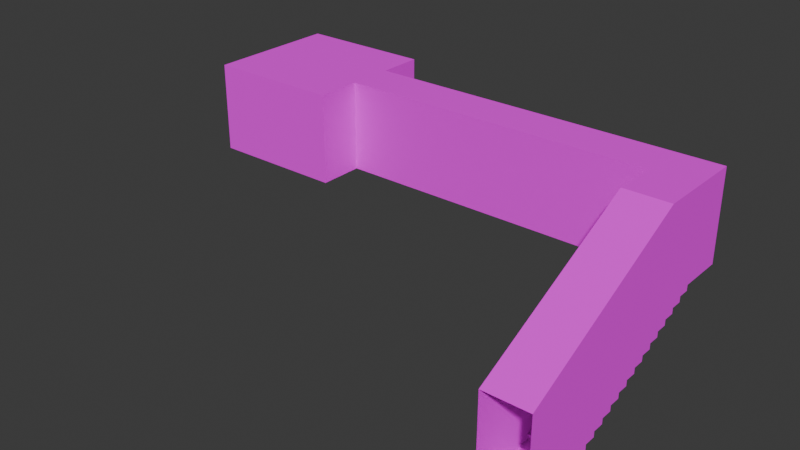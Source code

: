 # Source: map0.blend  (saved by Blender 4.2.66; exported with 4.5.12 LTS)
import bpy
from mathutils import Matrix  # noqa: F401  (used for matrix-valued properties, if any)

bpy.ops.wm.read_factory_settings(use_empty=True)
scene = bpy.context.scene
scene.name = 'Scene'

# ---- collections
col_collection = bpy.data.collections.new('Collection'); scene.collection.children.link(col_collection)

# ---- images (referenced by path relative to the original .blend; pixels are not part of the script)
import os
ASSET_DIR = os.environ.get("B2B_ASSET_DIR", "")  # directory of the original .blend (textures are referenced by path, not embedded)
HERE = os.path.dirname(os.path.abspath(__file__))  # packed textures are extracted next to this script under _unpacked/

def load_image(name, relpath, width, height, colorspace="sRGB"):
    """Load a texture the original file referenced (path relative to the .blend, or extracted next to this script)."""
    p = next((c for c in (os.path.join(HERE, relpath), os.path.join(ASSET_DIR, relpath)) if relpath and os.path.exists(c)), "")
    if p:
        img = bpy.data.images.load(p, check_existing=True)
        img.name = name
    else:  # same state as the original file: an image datablock whose file is absent (Cycles renders it pink)
        img = bpy.data.images.new(name, width, height)
        img.source = "FILE"
        img.filepath = "//" + (relpath or name)
    img.colorspace_settings.name = colorspace
    return img
img_concretefloor_jpg_001 = load_image('concretefloor.jpg.001', 'concretefloor.jpg', 1024, 1024, 'sRGB')
img_white_jpg_001 = load_image('white.jpg.001', 'white.jpg', 1024, 1024, 'sRGB')
img_brickwall_jpg_001 = load_image('brickwall.jpg.001', 'brickwall.jpg', 1024, 1024, 'sRGB')

# ---- materials (node trees are filled in below, after node groups)
mat_floor = bpy.data.materials.new('Floor')
mat_floor.alpha_threshold = 0.0
mat_floor.use_transparent_shadow = False
mat_floor.roughness = 0.5
mat_floor.line_color = (0.0, 0.0, 0.0, 1.0)
mat_white = bpy.data.materials.new('White')
mat_walls = bpy.data.materials.new('Walls')

# ---- material node trees
mat_floor.use_nodes = True; mat_floor.node_tree.nodes.clear()
_N = mat_floor.node_tree.nodes; _L = mat_floor.node_tree.links
n0 = _N.new('ShaderNodeOutputMaterial'); n0.name = 'Material Output'; n0.location = (300, 300)
n1 = _N.new('ShaderNodeBsdfPrincipled'); n1.name = 'Principled BSDF'; n1.location = (10, 300)
n1.inputs[2].default_value = 1.0
n1.inputs[3].default_value = 1.45
n2 = _N.new('ShaderNodeTexImage'); n2.name = 'Image Texture'; n2.location = (-280, 280)
n2.image = img_concretefloor_jpg_001
_L.new(n1.outputs[0], n0.inputs[0])
_L.new(n2.outputs[0], n1.inputs[0])
n0.is_active_output = True
mat_white.use_nodes = True; mat_white.node_tree.nodes.clear()
_N = mat_white.node_tree.nodes; _L = mat_white.node_tree.links
n0 = _N.new('ShaderNodeBsdfPrincipled'); n0.name = 'Principled BSDF'; n0.location = (10, 300)
n0.inputs[2].default_value = 1.0
n1 = _N.new('ShaderNodeOutputMaterial'); n1.name = 'Material Output'; n1.location = (300, 300)
n2 = _N.new('ShaderNodeTexImage'); n2.name = 'Image Texture'; n2.location = (-280, 280)
n2.image = img_white_jpg_001
_L.new(n0.outputs[0], n1.inputs[0])
_L.new(n2.outputs[0], n0.inputs[0])
n1.is_active_output = True
mat_walls.use_nodes = True; mat_walls.node_tree.nodes.clear()
_N = mat_walls.node_tree.nodes; _L = mat_walls.node_tree.links
n0 = _N.new('ShaderNodeBsdfPrincipled'); n0.name = 'Principled BSDF'; n0.location = (10, 300)
n0.inputs[2].default_value = 1.0
n1 = _N.new('ShaderNodeOutputMaterial'); n1.name = 'Material Output'; n1.location = (300, 300)
n2 = _N.new('ShaderNodeTexImage'); n2.name = 'Image Texture'; n2.location = (-280, 280)
n2.image = img_brickwall_jpg_001
_L.new(n0.outputs[0], n1.inputs[0])
_L.new(n2.outputs[0], n0.inputs[0])
n1.is_active_output = True

# ---- world
world_world = bpy.data.worlds.new('World'); scene.world = world_world
world_world.use_nodes = True; world_world.node_tree.nodes.clear()
_N = world_world.node_tree.nodes; _L = world_world.node_tree.links
n0 = _N.new('ShaderNodeOutputWorld'); n0.name = 'World Output'; n0.location = (300, 300)
n1 = _N.new('ShaderNodeBackground'); n1.name = 'Background'; n1.location = (10, 300)
n1.inputs[0].default_value = (0.05088, 0.05088, 0.05088, 1.0)
_L.new(n1.outputs[0], n0.inputs[0])
n0.is_active_output = True
world_world.color = (0.05088, 0.05088, 0.05088)
world_world.sun_shadow_jitter_overblur = 0.0

# ---- meshes
me_map0 = bpy.data.meshes.new('map0')
me_map0.from_pydata([(7.0, 2.687e-07, -2.0), (7.0, 0.0, 0.0), (8.0, -1.0, -1.344e-07), (8.0, -2.0, -2.687e-07), (7.0, -2.0, -2.687e-07), (8.0, -1.0, -2.0), (7.0, -1.0, -2.0), (8.0, -1.25, -2.25), (7.0, -1.25, -2.125), (7.0, -1.25, -2.25), (7.0, -1.0, -2.125), (8.0, -1.25, -2.125), (8.0, -1.0, -2.125), (8.0, -1.75, -2.5), (7.0, -1.5, -2.375), (7.0, -1.75, -2.375), (8.0, -1.75, -2.375), (8.0, -2.0, -2.625), (7.0, -2.25, -2.75), (7.0, -2.5, -2.75), (8.0, -2.25, -2.75), (8.0, -2.75, -3.0), (7.0, -2.75, -2.875), (7.0, -2.5, -2.875), (8.0, -2.5, -2.875), (8.0, -3.0, -3.125), (7.0, -3.0, -3.0), (7.0, -3.0, -3.125), (7.0, -2.75, -3.0), (8.0, -3.25, -3.25), (8.0, -3.25, -3.125), (8.0, -3.5, -3.375), (7.0, -3.5, -3.375), (7.0, -3.25, -3.25), (7.0, -3.5, -3.25), (7.0, -3.75, -3.375), (7.0, -1.5, -2.25), (7.0, -2.0, -2.5), (7.0, -1.75, -2.5), (7.0, -2.25, -2.625), (7.0, -2.0, -2.625), (7.0, -3.25, -3.125), (7.0, -1.0, -1.344e-07), (8.0, -4.0, -3.625), (8.0, -4.25, -3.75), (8.0, -3.75, -3.5), (7.0, -3.75, -3.5), (7.0, -4.0, -3.5), (7.0, -4.5, -3.75), (7.0, -4.5, -3.875), (7.0, -4.75, -3.875), (8.0, -4.75, -3.875), (8.0, -4.75, -4.0), (7.0, -4.75, -4.0), (7.0, -6.0, -2.0), (7.0, -6.0, -4.0), (8.0, -6.0, -4.0), (8.0, -1.5, -2.25), (8.0, -1.5, -2.375), (8.0, -2.0, -2.5), (8.0, -2.25, -2.625), (8.0, -2.5, -2.75), (8.0, -2.75, -2.875), (8.0, -3.0, -3.0), (8.0, -3.5, -3.25), (8.0, -3.75, -3.375), (8.0, -4.0, -3.5), (8.0, -4.5, -3.75), (8.0, -4.5, -3.875), (8.0, -4.25, -3.625), (8.0, -6.0, -2.0), (7.0, -4.25, -3.75), (7.0, -4.25, -3.625), (7.0, -4.0, -3.625), (8.0, 0.0, 0.0), (8.0, 2.687e-07, -2.0), (0.0, 1.0, -2.0), (-3.0, 1.0, -2.0), (-3.0, -1.0, -2.0), (0.0, -2.0, -2.0), (0.0, -1.0, -2.0), (0.0, 2.687e-07, -2.0), (-3.0, -1.0, -1.344e-07), (-3.0, 0.0, 0.0), (0.0, -1.0, -1.344e-07), (0.0, -2.0, -2.687e-07), (-3.0, -2.0, -2.0), (0.0, 1.0, 1.344e-07), (-3.0, 1.0, 1.344e-07), (-3.0, -2.0, -2.687e-07), (-3.0, 2.687e-07, -2.0), (0.0, 0.0, 0.0)], [], [(26, 63, 21, 28), (2, 74, 75, 5), (5, 6, 10, 12), (11, 8, 9, 7), (8, 11, 12, 10), (57, 36, 14, 58), (36, 57, 7, 9), (16, 15, 38, 13), (15, 16, 58, 14), (59, 37, 40, 17), (37, 59, 13, 38), (60, 39, 18, 20), (39, 60, 17, 40), (61, 19, 23, 24), (19, 61, 20, 18), (62, 22, 28, 21), (22, 62, 24, 23), (63, 26, 27, 25), (30, 41, 33, 29), (74, 1, 0, 75), (41, 30, 25, 27), (64, 34, 32, 31), (34, 64, 29, 33), (65, 35, 46, 45), (35, 65, 31, 32), (69, 72, 71, 44), (66, 45, 46, 47), (91, 87, 76, 81), (0, 1, 91, 81), (89, 82, 84, 85), (66, 47, 73, 43), (67, 48, 49, 68), (84, 42, 6, 80), (80, 6, 0, 81), (3, 70, 54, 4), (4, 42, 2, 3), (67, 44, 71, 48), (78, 86, 79, 80), (75, 0, 6, 5), (77, 90, 81, 76), (82, 83, 91, 84), (83, 90, 77, 88), (83, 88, 87, 91), (85, 84, 80, 79), (82, 89, 86, 78), (69, 43, 73, 72), (51, 68, 49, 50), (51, 50, 53, 52), (76, 87, 88, 77), (89, 85, 79, 86), (91, 1, 42, 84), (11, 7, 57, 58, 16, 13, 59, 17, 60, 20, 61, 24, 62, 21, 63, 25, 30, 29, 64, 31, 65, 45, 66, 43, 69, 44, 67, 68, 51, 52, 56, 70, 3, 2, 5, 12), (90, 78, 80, 81), (15, 14, 36, 9, 8, 10, 6, 42, 4, 54, 55, 53, 50, 49, 48, 71, 72, 73, 47, 46, 35, 32, 34, 33, 41, 27, 26, 28, 22, 23, 19, 18, 39, 40, 37, 38), (55, 56, 52, 53), (2, 42, 1, 74)])
me_map0.polygons.foreach_set('material_index', [0, 2, 0, 0, 0, 0, 0, 0, 0, 0, 0, 0, 0, 0, 0, 0, 0, 0, 0, 2, 0, 0, 0, 0, 0, 0, 0, 1, 2, 0, 0, 0, 2, 0, 0, 0, 0, 0, 0, 0, 0, 1, 0, 1, 1, 0, 0, 0, 1, 1, 0, 2, 0, 2, 0, 0])
_uv = me_map0.uv_layers.new(name='UVMap')
_uv.uv.foreach_set('vector', [1.091, 0.8182, 0.8182, 0.8182, 0.8182, 0.75, 1.091, 0.75, 3.52, -0.04687, 3.129, -0.04687, 3.129, -0.8291, 3.52, -0.8291, 0.8182, 0.0, 1.091, 0.0, 1.091, 0.03409, 0.8182, 0.03409, 0.8182, 0.1023, 1.091, 0.1023, 1.091, 0.1364, 0.8182, 0.1364, 1.091, 0.1023, 0.8182, 0.1023, 0.8182, 0.03409, 1.091, 0.03409, 0.8182, 0.2045, 1.091, 0.2045, 1.091, 0.2386, 0.8182, 0.2386, 1.091, 0.2045, 0.8182, 0.2045, 0.8182, 0.1364, 1.091, 0.1364, 0.8182, 0.3068, 1.091, 0.3068, 1.091, 0.3409, 0.8182, 0.3409, 1.091, 0.3068, 0.8182, 0.3068, 0.8182, 0.2386, 1.091, 0.2386, 0.8182, 0.4091, 1.091, 0.4091, 1.091, 0.4432, 0.8182, 0.4432, 1.091, 0.4091, 0.8182, 0.4091, 0.8182, 0.3409, 1.091, 0.3409, 0.8182, 0.5114, 1.091, 0.5114, 1.091, 0.5455, 0.8182, 0.5455, 1.091, 0.5114, 0.8182, 0.5114, 0.8182, 0.4432, 1.091, 0.4432, 0.8182, 0.6136, 1.091, 0.6136, 1.091, 0.6477, 0.8182, 0.6477, 1.091, 0.6136, 0.8182, 0.6136, 0.8182, 0.5455, 1.091, 0.5455, 0.8182, 0.7159, 1.091, 0.7159, 1.091, 0.75, 0.8182, 0.75, 1.091, 0.7159, 0.8182, 0.7159, 0.8182, 0.6477, 1.091, 0.6477, 0.8182, 0.8182, 1.091, 0.8182, 1.091, 0.8523, 0.8182, 0.8523, 0.8182, 0.9205, 1.091, 0.9205, 1.091, 0.9545, 0.8182, 0.9545, 3.129, -0.04687, 2.738, -0.04687, 2.738, -0.8291, 3.129, -0.8291, 1.091, 0.9205, 0.8182, 0.9205, 0.8182, 0.8523, 1.091, 0.8523, 0.8182, 1.023, 1.091, 1.023, 1.091, 1.057, 0.8182, 1.057, 1.091, 1.023, 0.8182, 1.023, 0.8182, 0.9545, 1.091, 0.9545, 0.8182, 1.125, 1.091, 1.125, 1.091, 1.159, 0.8182, 1.159, 1.091, 1.125, 0.8182, 1.125, 0.8182, 1.057, 1.091, 1.057, 0.8182, 1.33, 1.091, 1.33, 1.091, 1.364, 0.8182, 1.364, 0.8182, 1.227, 0.8182, 1.159, 1.091, 1.159, 1.091, 1.227, 1.192e-07, -0.8, 0.4, -0.8, 0.4, -8.941e-08, 0.0, 0.0, 2.738, -0.8291, 2.738, -0.04687, 6.255e-08, -0.04687, 5.245e-08, -0.8291, -3.276e-08, -6.553e-08, 0.2727, -5.361e-08, 0.2727, 0.8182, -3.001e-09, 0.8182, 0.8182, 1.227, 1.091, 1.227, 1.091, 1.261, 0.8182, 1.261, 0.8182, 1.432, 1.091, 1.432, 1.091, 1.466, 0.8182, 1.466, 7.382e-08, -0.7077, 2.477, -0.7077, 2.477, 1.476e-07, -7.312e-08, -1.687e-07, 0.5455, 0.8182, 0.5455, 2.727, 0.2727, 2.727, 0.2727, 0.8182, 1.091, 0.2727, 1.091, 1.492, 0.8182, 1.492, 0.8182, 0.2727, 0.8182, 0.2727, 0.8182, 0.0, 1.091, -3.276e-08, 1.091, 0.2727, 0.8182, 1.432, 0.8182, 1.364, 1.091, 1.364, 1.091, 1.432, 0.5455, 9.263e-08, 0.8182, 1.733e-07, 0.8182, 0.8182, 0.5455, 0.8182, 0.2727, 3.0, 0.2727, 2.727, 0.5455, 2.727, 0.5455, 3.0, 1.376e-07, 6.014e-15, 0.2727, 8.071e-08, 0.2727, 0.8182, 1.018e-07, 0.8182, 0.2727, -5.361e-08, 0.5455, -4.168e-08, 0.5455, 0.8182, 0.2727, 0.8182, 2.0, -0.8, 2.0, 1.192e-07, 1.6, 0.0, 1.6, -0.8, 0.5455, -4.168e-08, 0.8182, -2.976e-08, 0.8182, 0.8182, 0.5455, 0.8182, 0.4, 2.98e-08, 1.421e-14, -1.424e-07, 2.98e-07, -0.8, 0.4, -0.8, 2.0, 0.0, 1.6, 1.192e-07, 1.6, -0.8, 2.0, -0.8, 0.8182, 1.33, 0.8182, 1.261, 1.091, 1.261, 1.091, 1.33, 0.8182, 1.534, 0.8182, 1.466, 1.091, 1.466, 1.091, 1.534, 0.8182, 1.534, 1.091, 1.534, 1.091, 1.568, 0.8182, 1.568, 0.4, -8.941e-08, 0.4, -0.8, 1.6, -0.8, 1.6, 0.0, 1.6, 1.192e-07, 0.4, 2.98e-08, 0.4, -0.8, 1.6, -0.8, 0.5455, 0.8182, 0.5455, 2.727, 0.2727, 2.727, 0.2727, 0.8182, 1.768, 0.6812, 1.768, 0.6347, 1.675, 0.6347, 1.675, 0.5882, 1.583, 0.5882, 1.583, 0.5418, 1.49, 0.5418, 1.49, 0.4953, 1.397, 0.4953, 1.397, 0.4488, 1.304, 0.4488, 1.304, 0.4024, 1.211, 0.4024, 1.211, 0.3559, 1.118, 0.3559, 1.118, 0.3094, 1.025, 0.3094, 1.025, 0.263, 0.932, 0.263, 0.932, 0.2165, 0.8391, 0.2165, 0.8391, 0.1701, 0.7462, 0.1701, 0.7462, 0.1236, 0.6533, 0.1236, 0.6533, 0.07713, 0.5603, 0.07713, 0.5603, 0.03066, 0.4674, 0.03066, 0.4674, -0.0158, 0.002777, -0.0158, 0.002777, 0.7276, 1.49, 1.471, 1.861, 1.471, 1.861, 0.7276, 1.861, 0.6812, 0.2727, 8.071e-08, 0.5455, 9.263e-08, 0.5455, 0.8182, 0.2727, 0.8182, 1.583, 0.5882, 1.675, 0.5882, 1.675, 0.6347, 1.768, 0.6347, 1.768, 0.6812, 1.861, 0.6812, 1.861, 0.7276, 1.861, 1.471, 1.49, 1.471, 0.002777, 0.7276, 0.002777, -0.0158, 0.4674, -0.0158, 0.4674, 0.03066, 0.5603, 0.03066, 0.5603, 0.07713, 0.6533, 0.07713, 0.6533, 0.1236, 0.7462, 0.1236, 0.7462, 0.1701, 0.8391, 0.1701, 0.8391, 0.2165, 0.932, 0.2165, 0.932, 0.263, 1.025, 0.263, 1.025, 0.3094, 1.118, 0.3094, 1.118, 0.3559, 1.211, 0.3559, 1.211, 0.4024, 1.304, 0.4024, 1.304, 0.4488, 1.397, 0.4488, 1.397, 0.4953, 1.49, 0.4953, 1.49, 0.5418, 1.583, 0.5418, 1.364, 0.3409, 1.091, 0.3409, 1.091, -1.376e-07, 1.364, -1.376e-07, 0.2727, 3.0, 0.2727, 2.727, 0.5455, 2.727, 0.5455, 3.0])
me_map0.materials.append(mat_floor)
me_map0.materials.append(mat_white)
me_map0.materials.append(mat_walls)
me_map0.update()
me_map0.normals_split_custom_set([tuple(v) for v in zip(*[iter([0.0, 0.0, 1.0, 0.0, 0.0, 1.0, 0.0, 0.0, 1.0, 0.0, 0.0, 1.0, -1.0, 0.0, 0.0, -1.0, 0.0, 0.0, -1.0, 0.0, 0.0, -1.0, 0.0, 0.0, 0.0, -1.0, 0.0, 0.0, -1.0, 0.0, 0.0, -1.0, 0.0, 0.0, -1.0, 0.0, 0.0, -1.0, -9.537e-07, 0.0, -1.0, -9.537e-07, 0.0, -1.0, -9.537e-07, 0.0, -1.0, -9.537e-07, 0.0, 0.0, 1.0, 0.0, 0.0, 1.0, 0.0, 0.0, 1.0, 0.0, 0.0, 1.0, 0.0, -1.0, 0.0, 0.0, -1.0, 0.0, 0.0, -1.0, 0.0, 0.0, -1.0, 0.0, 0.0, 0.0, 1.0, 0.0, 0.0, 1.0, 0.0, 0.0, 1.0, 0.0, 0.0, 1.0, 0.0, -1.0, 0.0, 0.0, -1.0, 0.0, 0.0, -1.0, 0.0, 0.0, -1.0, 0.0, 0.0, 0.0, 1.0, 0.0, 0.0, 1.0, 0.0, 0.0, 1.0, 0.0, 0.0, 1.0, 0.0, -1.0, 0.0, 0.0, -1.0, 0.0, 0.0, -1.0, 0.0, 0.0, -1.0, 0.0, 0.0, 0.0, 1.0, 0.0, 0.0, 1.0, 0.0, 0.0, 1.0, 0.0, 0.0, 1.0, 0.0, -1.0, -1.907e-06, 0.0, -1.0, -1.907e-06, 0.0, -1.0, -1.907e-06, 0.0, -1.0, -1.907e-06, 0.0, 0.0, 1.0, 0.0, 0.0, 1.0, 0.0, 0.0, 1.0, 0.0, 0.0, 1.0, 0.0, -1.0, 0.0, 0.0, -1.0, 0.0, 0.0, -1.0, 0.0, 0.0, -1.0, 0.0, 0.0, 9.537e-07, 1.0, 0.0, 9.537e-07, 1.0, 0.0, 9.537e-07, 1.0, 0.0, 9.537e-07, 1.0, 0.0, -1.0, 0.0, 0.0, -1.0, 0.0, 0.0, -1.0, 0.0, 0.0, -1.0, 0.0, 0.0, -9.537e-07, 1.0, 0.0, -9.537e-07, 1.0, 0.0, -9.537e-07, 1.0, 0.0, -9.537e-07, 1.0, 0.0, -1.0, 0.0, 0.0, -1.0, 0.0, 0.0, -1.0, 0.0, 0.0, -1.0, 0.0, 0.0, -1.0, 0.0, 0.0, -1.0, 0.0, 0.0, -1.0, 0.0, 0.0, -1.0, 0.0, 0.0, -1.0, -1.344e-07, 0.0, -1.0, -1.344e-07, 0.0, -1.0, -1.344e-07, 0.0, -1.0, -1.344e-07, 0.0, 0.0, 1.0, 0.0, 0.0, 1.0, 0.0, 0.0, 1.0, 0.0, 0.0, 1.0, 0.0, -1.0, 0.0, 0.0, -1.0, 0.0, 0.0, -1.0, 0.0, 0.0, -1.0, 0.0, 0.0, 0.0, 1.0, 0.0, 0.0, 1.0, 0.0, 0.0, 1.0, 0.0, 0.0, 1.0, 0.0, -1.0, 0.0, 0.0, -1.0, 0.0, 0.0, -1.0, 0.0, 0.0, -1.0, 0.0, 0.0, 0.0, 1.0, 0.0, 0.0, 1.0, 0.0, 0.0, 1.0, 0.0, 0.0, 1.0, 0.0, -1.0, 0.0, 0.0, -1.0, 0.0, 0.0, -1.0, 0.0, 0.0, -1.0, 0.0, 0.0, 9.537e-07, 1.0, 0.0, 9.537e-07, 1.0, 0.0, 9.537e-07, 1.0, 0.0, 9.537e-07, 1.0, -1.0, 0.0, 0.0, -1.0, 0.0, 0.0, -1.0, 0.0, 0.0, -1.0, 0.0, 0.0, 0.0, -1.0, -1.344e-07, 0.0, -1.0, -1.344e-07, 0.0, -1.0, -1.344e-07, 0.0, -1.0, -1.344e-07, 0.0, 1.344e-07, -1.0, 0.0, 1.344e-07, -1.0, 0.0, 1.344e-07, -1.0, 0.0, 1.344e-07, -1.0, 0.0, -1.0, 0.0, 0.0, -1.0, 0.0, 0.0, -1.0, 0.0, 0.0, -1.0, 0.0, 0.0, -1.0, 0.0, 0.0, -1.0, 0.0, 0.0, -1.0, 0.0, 0.0, -1.0, 0.0, 0.0, 1.0, 1.022e-07, 0.0, 1.0, 1.022e-07, 0.0, 1.0, 1.022e-07, 0.0, 1.0, 1.022e-07, 0.0, -2.384e-07, 1.0, 0.0, -2.384e-07, 1.0, 0.0, -2.384e-07, 1.0, 0.0, -2.384e-07, 1.0, 0.0, 0.4472, -0.8944, 0.0, 0.4472, -0.8944, 0.0, 0.4472, -0.8944, 0.0, 0.4472, -0.8944, 0.0, 1.344e-07, -1.0, 0.0, 1.344e-07, -1.0, 0.0, 1.344e-07, -1.0, 0.0, 1.344e-07, -1.0, 0.0, -9.537e-07, 1.0, 0.0, -9.537e-07, 1.0, 0.0, -9.537e-07, 1.0, 0.0, -9.537e-07, 1.0, 0.0, 2.384e-07, 1.0, 0.0, 2.384e-07, 1.0, 0.0, 2.384e-07, 1.0, 0.0, 2.384e-07, 1.0, 0.0, -2.384e-07, 1.0, 0.0, -2.384e-07, 1.0, 0.0, -2.384e-07, 1.0, 0.0, -2.384e-07, 1.0, 0.0, -3.576e-07, 1.0, 0.0, -3.576e-07, 1.0, 0.0, -3.576e-07, 1.0, 0.0, -3.576e-07, 1.0, 0.0, 1.344e-07, -1.0, 0.0, 1.344e-07, -1.0, 0.0, 1.344e-07, -1.0, 0.0, 1.344e-07, -1.0, 1.0, -2.384e-07, 0.0, 1.0, -2.384e-07, 0.0, 1.0, -2.384e-07, 0.0, 1.0, -2.384e-07, 0.0, 0.0, 1.344e-07, -1.0, 0.0, 1.344e-07, -1.0, 0.0, 1.344e-07, -1.0, 0.0, 1.344e-07, -1.0, -1.0, 0.0, 0.0, -1.0, 0.0, 0.0, -1.0, 0.0, 0.0, -1.0, 0.0, 0.0, 1.0, -1.192e-07, 0.0, 1.0, -1.192e-07, 0.0, 1.0, -1.192e-07, 0.0, 1.0, -1.192e-07, 0.0, 0.0, 0.0, 1.0, 0.0, 0.0, 1.0, 0.0, 0.0, 1.0, 0.0, 0.0, 1.0, 0.0, 0.0, 1.0, 0.0, 0.0, 1.0, 0.0, 0.0, 1.0, 0.0, 0.0, 1.0, 0.0, -1.0, 0.0, 0.0, -1.0, 0.0, 0.0, -1.0, 0.0, 0.0, -1.0, 0.0, 0.0, -1.0, -1.589e-07, 0.0, -1.0, -1.589e-07, 0.0, -1.0, -1.589e-07, 0.0, -1.0, -1.589e-07, 0.0, 1.0, 3.179e-07, 0.0, 1.0, 3.179e-07, 0.0, 1.0, 3.179e-07, 0.0, 1.0, 3.179e-07, 0.0, 1.344e-07, -1.0, 0.0, 1.344e-07, -1.0, 0.0, 1.344e-07, -1.0, 0.0, 1.344e-07, -1.0, -1.0, -1.557e-07, 0.0, -1.0, -1.557e-07, 0.0, -1.0, -1.557e-07, 0.0, -1.0, -1.557e-07, 0.0, -1.0, -1.557e-07, 0.0, -1.0, -1.557e-07, 0.0, -1.0, -1.557e-07, 0.0, -1.0, -1.557e-07, 0.0, -1.0, -1.557e-07, 0.0, -1.0, -1.557e-07, 0.0, -1.0, -1.557e-07, 0.0, -1.0, -1.557e-07, 0.0, -1.0, -1.557e-07, 0.0, -1.0, -1.557e-07, 0.0, -1.0, -1.557e-07, 0.0, -1.0, -1.557e-07, 0.0, -1.0, -1.557e-07, 0.0, -1.0, -1.557e-07, 0.0, -1.0, -1.557e-07, 0.0, -1.0, -1.557e-07, 0.0, -1.0, -1.557e-07, 0.0, -1.0, -1.557e-07, 0.0, -1.0, -1.557e-07, 0.0, -1.0, -1.557e-07, 0.0, -1.0, -1.557e-07, 0.0, -1.0, -1.557e-07, 0.0, -1.0, -1.557e-07, 0.0, -1.0, -1.557e-07, 0.0, -1.0, -1.557e-07, 0.0, -1.0, -1.557e-07, 0.0, -1.0, -1.557e-07, 0.0, -1.0, -1.557e-07, 0.0, -1.0, -1.557e-07, 0.0, -1.0, -1.557e-07, 0.0, -1.0, -1.557e-07, 0.0, -1.0, -1.557e-07, 0.0, 0.0, -2.384e-07, 1.0, 0.0, -2.384e-07, 1.0, 0.0, -2.384e-07, 1.0, 0.0, -2.384e-07, 1.0, 1.0, 1.946e-08, 0.0, 1.0, 1.946e-08, 0.0, 1.0, 1.946e-08, 0.0, 1.0, 1.946e-08, 0.0, 1.0, 1.946e-08, 0.0, 1.0, 1.946e-08, 0.0, 1.0, 1.946e-08, 0.0, 1.0, 1.946e-08, 0.0, 1.0, 1.946e-08, 0.0, 1.0, 1.946e-08, 0.0, 1.0, 1.946e-08, 0.0, 1.0, 1.946e-08, 0.0, 1.0, 1.946e-08, 0.0, 1.0, 1.946e-08, 0.0, 1.0, 1.946e-08, 0.0, 1.0, 1.946e-08, 0.0, 1.0, 1.946e-08, 0.0, 1.0, 1.946e-08, 0.0, 1.0, 1.946e-08, 0.0, 1.0, 1.946e-08, 0.0, 1.0, 1.946e-08, 0.0, 1.0, 1.946e-08, 0.0, 1.0, 1.946e-08, 0.0, 1.0, 1.946e-08, 0.0, 1.0, 1.946e-08, 0.0, 1.0, 1.946e-08, 0.0, 1.0, 1.946e-08, 0.0, 1.0, 1.946e-08, 0.0, 1.0, 1.946e-08, 0.0, 1.0, 1.946e-08, 0.0, 1.0, 1.946e-08, 0.0, 1.0, 1.946e-08, 0.0, 1.0, 1.946e-08, 0.0, 1.0, 1.946e-08, 0.0, 1.0, 1.946e-08, 0.0, 1.0, 1.946e-08, 0.0, 0.0, -7.629e-07, 1.0, 0.0, -7.629e-07, 1.0, 0.0, -7.629e-07, 1.0, 0.0, -7.629e-07, 1.0, 0.0, 1.344e-07, -1.0, 0.0, 1.344e-07, -1.0, 0.0, 1.344e-07, -1.0, 0.0, 1.344e-07, -1.0])] * 3)])

# ---- objects
ob_map0 = bpy.data.objects.new('map0', me_map0)

# ---- transforms, parenting, visibility, modifiers, constraints
ob_map0.location = (0.0, 0.0, 0.0)
ob_map0.rotation_mode = 'QUATERNION'
ob_map0.rotation_quaternion = (1.0, 0.0, 0.0, 0.0)

# ---- collection membership
col_collection.objects.link(ob_map0)

# ---- scene / render settings (as saved in the file)
scene.frame_start = 1; scene.frame_end = 250; scene.frame_set(1)
scene.render.engine = 'BLENDER_EEVEE_NEXT'
bpy.context.view_layer.update()

# ---- added for rendering (the .blend has no active camera and no usable light): camera, sun
cam_auto = bpy.data.cameras.new('AutoCamera')
cam_auto.lens = 50.0
cam_auto.sensor_width = 36.0
cam_auto.clip_end = 1000.0
ob_auto_camera = bpy.data.objects.new('AutoCamera', cam_auto)
scene.collection.objects.link(ob_auto_camera)
ob_auto_camera.location = (15.1184, -17.6421, 8.0947)
ob_auto_camera.rotation_euler = (1.09748, -7.21219e-08, 0.694738)
scene.camera = ob_auto_camera
light_auto_sun = bpy.data.lights.new('AutoSun', 'SUN')
light_auto_sun.energy = 3.0
light_auto_sun.angle = 0.0523599
ob_auto_sun = bpy.data.objects.new('AutoSun', light_auto_sun)
scene.collection.objects.link(ob_auto_sun)
ob_auto_sun.rotation_euler = (0.872665, 0.174533, 0.523599)
bpy.context.view_layer.update()
